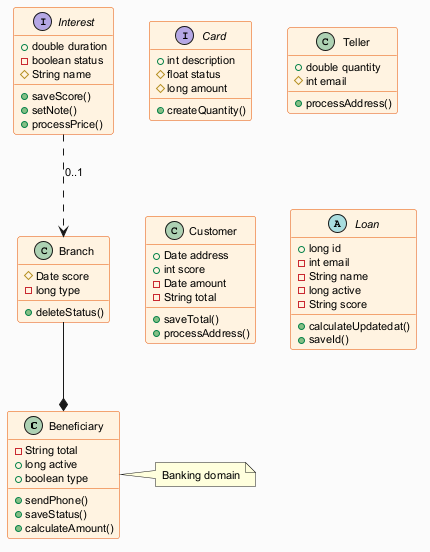

The diagram above was rendered by PlantUML. Its source (embedded in the PNG):
@startuml
skinparam backgroundColor #FAFAFA
skinparam classBackgroundColor #FFF3E0
skinparam classBorderColor #E65100
skinparam defaultFontSize 11
class Beneficiary {
  -String total
  +long active
  +boolean type
  +sendPhone()
  +saveStatus()
  +calculateAmount()
}
interface Card {
  +int description
  #float status
  #long amount
  +createQuantity()
}
class Teller {
  +double quantity
  #int email
  +processAddress()
}
class Customer {
  +Date address
  +int score
  -Date amount
  -String total
  +saveTotal()
  +processAddress()
}
interface Interest {
  +double duration
  -boolean status
  #String name
  +saveScore()
  +setNote()
  +processPrice()
}
class Branch {
  #Date score
  -long type
  +deleteStatus()
}
abstract class Loan {
  +long id
  -int email
  -String name
  -long active
  -String score
  +calculateUpdatedat()
  +saveId()
}
Interest ..> Branch : "0..1"
Branch --* Beneficiary
note right of Beneficiary : Banking domain
@enduml